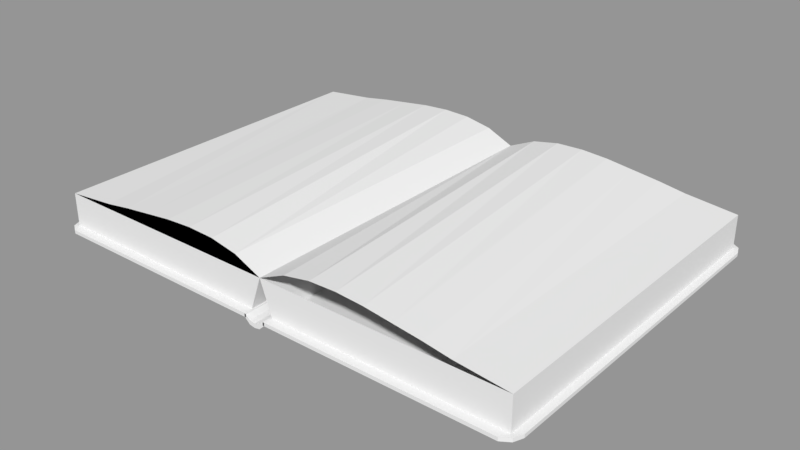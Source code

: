 # Source: Spellbook.blend  (saved by Blender 2.79.0; exported with 4.5.12 LTS)
import bpy
from mathutils import Matrix  # noqa: F401  (used for matrix-valued properties, if any)

bpy.ops.wm.read_factory_settings(use_empty=True)
scene = bpy.context.scene
scene.name = 'Scene'

# ---- collections
col_collection_1 = bpy.data.collections.new('Collection 1'); scene.collection.children.link(col_collection_1)

# ---- materials (node trees are filled in below, after node groups)
mat_material = bpy.data.materials.new('Material')
mat_material.alpha_threshold = 0.0
mat_material.use_transparent_shadow = False
mat_material.roughness = 0.5
mat_material.line_color = (0.0, 0.0, 0.0, 1.0)

# ---- material node trees

# ---- meshes
me_spine = bpy.data.meshes.new('Spine')
me_spine.from_pydata([(-1.0, -1.0, 4.7), (-1.0, -1.0, 5.0), (-1.0, 1.0, 4.7), (-1.0, 1.0, 5.0), (1.0, -1.0, 4.7), (1.0, -1.0, 5.0), (1.0, 1.0, 4.7), (1.0, 1.0, 5.0), (0.0, -1.0, 4.1), (0.0, -1.0, 4.5), (0.5, -1.0, 4.2), (-0.5, -1.0, 4.6), (-0.5, -1.0, 4.2), (0.5, -1.0, 4.6), (0.0, 1.0, 4.1), (0.0, 1.0, 4.5), (-0.5, 1.0, 4.2), (0.5, 1.0, 4.6), (0.5, 1.0, 4.2), (-0.5, 1.0, 4.6), (-0.904, -1.0, 5.0), (-0.904, 1.0, 5.0), (0.901, 1.0, 5.0), (0.901, -1.0, 5.0)], [], [(0, 1, 3, 2), (18, 17, 22, 7, 6), (6, 7, 5, 4), (12, 11, 20, 1, 0), (2, 16, 14, 18, 6, 4, 10, 8, 12, 0), (20, 21, 3, 1), (10, 13, 9, 8), (4, 5, 23, 13, 10), (8, 9, 11, 12), (16, 19, 15, 14), (2, 3, 21, 19, 16), (14, 15, 17, 18), (22, 17, 15, 19, 21, 20, 11, 9, 13, 23), (7, 22, 23, 5)])
_uv = me_spine.uv_layers.new(name='UVMap')
_uv.uv.foreach_set('vector', [0.7632, 1.0, 0.6842, 1.0, 0.6842, 0.5, 0.7632, 0.5, 0.5526, 0.375, 0.6579, 0.375, 0.7632, 0.4752, 0.7632, 0.5, 0.6842, 0.5, 0.8421, 1.0, 0.7632, 1.0, 0.7632, 0.5, 0.8421, 0.5, 0.9737, 0.125, 0.8684, 0.125, 0.7632, 0.02399, 0.7632, 0.0, 0.8421, 0.0, 0.5263, 0.5, 0.5263, 0.625, 0.5263, 0.75, 0.5263, 0.875, 0.5263, 1.0, 0.0, 1.0, 0.0, 0.875, 0.0, 0.75, 0.0, 0.625, 3.137e-08, 0.5, 7.843e-08, 0.476, 0.5263, 0.476, 0.5263, 0.5, 7.843e-08, 0.5, 0.9737, 0.375, 0.8684, 0.375, 0.8947, 0.25, 1.0, 0.25, 0.8421, 0.5, 0.7632, 0.5, 0.7632, 0.4752, 0.8684, 0.375, 0.9737, 0.375, 1.0, 0.25, 0.8947, 0.25, 0.8684, 0.125, 0.9737, 0.125, 0.5526, 0.125, 0.6579, 0.125, 0.6316, 0.25, 0.5263, 0.25, 0.6842, 2.98e-08, 0.7632, 0.0, 0.7632, 0.02399, 0.6579, 0.125, 0.5526, 0.125, 0.5263, 0.25, 0.6316, 0.25, 0.6579, 0.375, 0.5526, 0.375, 0.5263, 0.02476, 0.5263, 0.125, 0.5263, 0.25, 0.5263, 0.375, 0.5263, 0.476, 7.843e-08, 0.476, 7.843e-08, 0.375, 3.137e-08, 0.25, 3.137e-08, 0.125, 0.0, 0.02476, 0.5263, 0.0, 0.5263, 0.02476, 0.0, 0.02476, 0.0, 7.451e-08])
me_spine.materials.append(None)
me_spine.use_remesh_preserve_volume = False
me_spine.use_remesh_preserve_attributes = False
me_spine.use_mirror_vertex_groups = False
me_spine.update()
me_right = bpy.data.meshes.new('Right')
me_right.from_pydata([(1.0, 1.0, -1.0), (1.0, -1.0, -1.0), (-0.9, -1.0, -1.0), (-0.9, 1.0, -1.0), (1.0, 1.0, 1.0), (1.0, -1.0, 1.0), (-1.0, -1.0, 1.0), (-1.0, 1.0, 1.0), (-5.364e-07, -1.0, 1.0), (-0.5, -1.0, 1.0), (0.5, -1.0, 1.0), (-0.75, -1.0, 1.0), (0.25, -1.0, 1.0), (-0.25, -1.0, 1.0), (0.75, -1.0, 1.0), (2.384e-07, 1.0, 1.0), (-0.5, 1.0, 1.0), (0.5, 1.0, 1.0), (-0.75, 1.0, 1.0), (0.25, 1.0, 1.0), (-0.25, 1.0, 1.0), (0.75, 1.0, 1.0)], [], [(0, 1, 2, 3), (0, 4, 5, 1), (1, 5, 14, 10, 12, 8, 13, 9, 11, 6, 2), (2, 6, 7, 3), (4, 0, 3, 7, 18, 16, 20, 15, 19, 17, 21)])
_uv = me_right.uv_layers.new(name='UVMap')
_uv.uv.foreach_set('vector', [1.0, 0.0, 1.0, 0.4997, 0.678, 0.4997, 0.678, 2.978e-08, 0.678, 0.9994, 0.339, 0.9994, 0.339, 0.4997, 0.678, 0.4997, 0.339, 0.5003, 0.339, 1.0, 0.2966, 1.0, 0.2542, 1.0, 0.2119, 1.0, 0.1695, 1.0, 0.1271, 1.0, 0.08475, 1.0, 0.04237, 1.0, 0.0, 1.0, 0.01695, 0.5003, 0.339, 1.489e-08, 0.339, 0.5003, 9.092e-08, 0.5003, 0.0, 0.0, 0.339, 0.0, 0.678, 2.978e-08, 0.678, 0.4747, 0.339, 0.4997, 0.339, 0.4372, 0.339, 0.3748, 0.339, 0.3123, 0.339, 0.2498, 0.339, 0.1874, 0.339, 0.1249, 0.339, 0.06246])
me_right.materials.append(mat_material)
me_right.use_remesh_preserve_volume = False
me_right.use_remesh_preserve_attributes = False
me_right.use_mirror_vertex_groups = False
me_right.update()
me_right_page = bpy.data.meshes.new('Right Page')
me_right_page.from_pydata([(-1.0, -1.0, 0.0), (1.0, -1.0, 0.0), (-1.0, 1.0, 0.0), (1.0, 1.0, 0.0), (-0.1, -1.0, 0.95), (0.35, -1.0, 0.55), (-0.55, -1.0, 1.0), (0.575, -1.0, 0.3), (-0.325, -1.0, 1.05), (0.125, -1.0, 0.75), (-0.775, -1.0, 0.7), (-0.1, 1.0, 0.95), (-0.55, 1.0, 1.0), (0.35, 1.0, 0.55), (-0.775, 1.0, 0.7), (0.125, 1.0, 0.75), (-0.325, 1.0, 1.05), (0.575, 1.0, 0.3)], [], [(0, 10, 6, 8, 4, 9, 5, 7, 1, 3, 17, 13, 15, 11, 16, 12, 14, 2)])
_uv = me_right_page.uv_layers.new(name='UVMap')
_uv.uv.foreach_set('vector', [-0.0009325, 0.0003434, 0.1241, 0.0003434, 0.2492, 0.0003434, 0.3742, 0.0003434, 0.4993, 0.0003434, 0.6243, 0.0003434, 0.7494, 0.0003434, 0.8744, 0.0003434, 0.9994, 0.0003434, 0.9999, 0.9971, 0.8747, 0.9971, 0.7496, 0.9971, 0.6244, 0.9971, 0.4993, 0.9971, 0.3741, 0.9971, 0.2489, 0.9971, 0.1238, 0.9971, -0.00136, 0.9971])
me_right_page.use_remesh_preserve_volume = False
me_right_page.use_remesh_preserve_attributes = False
me_right_page.use_mirror_vertex_groups = False
me_right_page.update()
me_right_cover = bpy.data.meshes.new('Right Cover')
me_right_cover.from_pydata([(-0.97, -0.97, -1.0), (-0.97, -0.97, 1.0), (-0.97, 0.97, -1.0), (-0.97, 0.97, 1.0), (1.0, -1.0, -1.0), (1.0, -1.0, 1.0), (1.0, 1.0, -1.0), (1.0, 1.0, 1.0), (-0.9, -1.0, -1.0), (-0.9, -1.0, 1.0), (-1.0, 0.92, -1.0), (-1.0, 0.92, 1.0), (-0.9, 1.0, -1.0), (-0.9, 1.0, 1.0), (-1.0, -0.92, -1.0), (-1.0, -0.92, 1.0)], [], [(10, 11, 3, 2), (12, 13, 7, 6), (6, 7, 5, 4), (8, 9, 1, 0), (2, 12, 6, 4, 8, 0, 14, 10), (7, 13, 3, 11, 15, 1, 9, 5), (4, 5, 9, 8), (14, 15, 11, 10), (2, 3, 13, 12), (0, 1, 15, 14)])
_uv = me_right_cover.uv_layers.new(name='UVMap')
_uv.uv.foreach_set('vector', [0.6553, 1.0, 0.6553, 0.5, 0.6638, 0.5, 0.6638, 1.0, 0.9773, 0.5, 0.9773, 1.0, 0.6638, 1.0, 0.6638, 0.5, 0.3369, 0.5, 1.305e-07, 0.5, 0.0, 1.341e-07, 0.3369, 0.0, 0.9874, 0.5, 0.9874, 0.0, 1.0, 0.0, 1.0, 0.5, 0.005054, 0.9925, 0.0, 0.975, 9.037e-08, 0.5, 0.3369, 0.5, 0.3369, 0.975, 0.3319, 0.9925, 0.3235, 1.0, 0.01348, 1.0, 0.3369, 0.5, 0.3369, 0.025, 0.342, 0.0075, 0.3504, 4.47e-08, 0.6604, 0.0, 0.6688, 0.0075, 0.6739, 0.025, 0.6739, 0.5, 0.6739, 0.5, 0.6739, 4.47e-08, 0.9874, 0.0, 0.9874, 0.5, 0.3454, 1.0, 0.3454, 0.5, 0.6553, 0.5, 0.6553, 1.0, 0.9899, 0.5, 0.9899, 1.0, 0.9773, 1.0, 0.9773, 0.5, 0.3369, 1.0, 0.3369, 0.5, 0.3454, 0.5, 0.3454, 1.0])
me_right_cover.materials.append(None)
me_right_cover.use_remesh_preserve_volume = False
me_right_cover.use_remesh_preserve_attributes = False
me_right_cover.use_mirror_vertex_groups = False
me_right_cover.update()
me_left = bpy.data.meshes.new('Left')
me_left.from_pydata([(0.9, 1.0, -1.0), (0.9, -1.0, -1.0), (-1.0, -1.0, -1.0), (-1.0, 1.0, -1.0), (1.0, 1.0, 1.0), (1.0, -1.0, 1.0), (-1.0, -1.0, 1.0), (-1.0, 1.0, 1.0), (-5.364e-07, -1.0, 1.0), (-0.5, -1.0, 1.0), (0.5, -1.0, 1.0), (-0.75, -1.0, 1.0), (0.25, -1.0, 1.0), (-0.25, -1.0, 1.0), (0.75, -1.0, 1.0), (2.384e-07, 1.0, 1.0), (-0.5, 1.0, 1.0), (0.5, 1.0, 1.0), (-0.75, 1.0, 1.0), (0.25, 1.0, 1.0), (-0.25, 1.0, 1.0), (0.75, 1.0, 1.0)], [], [(0, 1, 2, 3), (0, 4, 5, 1), (1, 5, 14, 10, 12, 8, 13, 9, 11, 6, 2), (2, 6, 7, 3), (4, 0, 3, 7, 18, 16, 20, 15, 19, 17, 21)])
_uv = me_left.uv_layers.new(name='UVMap')
_uv.uv.foreach_set('vector', [1.0, 0.0, 1.0, 0.4997, 0.678, 0.4997, 0.678, 2.978e-08, 0.339, 1.489e-08, 0.339, 0.5003, 0.0, 0.5003, 1.111e-07, 0.0, 0.3559, 0.4997, 0.339, 1.34e-07, 0.3814, 1.34e-07, 0.4237, 8.935e-08, 0.4661, 5.957e-08, 0.5085, 5.957e-08, 0.5508, 2.978e-08, 0.5932, 0.0, 0.6356, 0.0, 0.678, 0.0, 0.678, 0.4997, 0.339, 1.0, 4.041e-08, 1.0, 0.0, 0.5003, 0.339, 0.5003, 0.339, 0.4997, 0.678, 0.5247, 0.678, 0.9994, 0.339, 0.9994, 0.339, 0.9369, 0.339, 0.8745, 0.339, 0.812, 0.339, 0.7495, 0.339, 0.6871, 0.339, 0.6246, 0.339, 0.5621])
me_left.materials.append(mat_material)
me_left.use_remesh_preserve_volume = False
me_left.use_remesh_preserve_attributes = False
me_left.use_mirror_vertex_groups = False
me_left.update()
me_left_cover = bpy.data.meshes.new('Left Cover')
me_left_cover.from_pydata([(-0.97, -0.97, -1.0), (-0.97, -0.97, 1.0), (-0.97, 0.97, -1.0), (-0.97, 0.97, 1.0), (1.0, -1.0, -1.0), (1.0, -1.0, 1.0), (1.0, 1.0, -1.0), (1.0, 1.0, 1.0), (-0.9, -1.0, -1.0), (-0.9, -1.0, 1.0), (-1.0, 0.92, -1.0), (-1.0, 0.92, 1.0), (-0.9, 1.0, -1.0), (-0.9, 1.0, 1.0), (-1.0, -0.92, -1.0), (-1.0, -0.92, 1.0)], [], [(10, 11, 3, 2), (12, 13, 7, 6), (6, 7, 5, 4), (8, 9, 1, 0), (2, 12, 6, 4, 8, 0, 14, 10), (7, 13, 3, 11, 15, 1, 9, 5), (4, 5, 9, 8), (14, 15, 11, 10), (2, 3, 13, 12), (0, 1, 15, 14)])
_uv = me_left_cover.uv_layers.new(name='UVMap')
_uv.uv.foreach_set('vector', [0.6553, 1.0, 0.6553, 0.5, 0.6638, 0.5, 0.6638, 1.0, 0.9773, 0.5, 0.9773, 1.0, 0.6638, 1.0, 0.6638, 0.5, 0.3369, 0.5, 1.305e-07, 0.5, 0.0, 1.341e-07, 0.3369, 0.0, 0.9874, 0.5, 0.9874, 0.0, 1.0, 0.0, 1.0, 0.5, 0.005054, 0.9925, 0.0, 0.975, 9.037e-08, 0.5, 0.3369, 0.5, 0.3369, 0.975, 0.3319, 0.9925, 0.3235, 1.0, 0.01348, 1.0, 0.3369, 0.5, 0.3369, 0.025, 0.342, 0.0075, 0.3504, 4.47e-08, 0.6604, 0.0, 0.6688, 0.0075, 0.6739, 0.025, 0.6739, 0.5, 0.6739, 0.5, 0.6739, 4.47e-08, 0.9874, 0.0, 0.9874, 0.5, 0.3454, 1.0, 0.3454, 0.5, 0.6553, 0.5, 0.6553, 1.0, 0.9899, 0.5, 0.9899, 1.0, 0.9773, 1.0, 0.9773, 0.5, 0.3369, 1.0, 0.3369, 0.5, 0.3454, 0.5, 0.3454, 1.0])
me_left_cover.materials.append(None)
me_left_cover.use_remesh_preserve_volume = False
me_left_cover.use_remesh_preserve_attributes = False
me_left_cover.use_mirror_vertex_groups = False
me_left_cover.update()
me_left_page = bpy.data.meshes.new('Left Page')
me_left_page.from_pydata([(-1.0, -1.0, 0.0), (1.0, -1.0, 0.0), (-1.0, 1.0, 0.0), (1.0, 1.0, 0.0), (0.1, -1.0, 0.95), (0.55, -1.0, 1.0), (-0.35, -1.0, 0.55), (0.775, -1.0, 0.7), (-0.125, -1.0, 0.75), (0.325, -1.0, 1.05), (-0.575, -1.0, 0.3), (0.1, 1.0, 0.95), (-0.35, 1.0, 0.55), (0.55, 1.0, 1.0), (-0.575, 1.0, 0.3), (0.325, 1.0, 1.05), (-0.125, 1.0, 0.75), (0.775, 1.0, 0.7)], [], [(0, 10, 6, 8, 4, 9, 5, 7, 1, 3, 17, 13, 15, 11, 16, 12, 14, 2)])
_uv = me_left_page.uv_layers.new(name='UVMap')
_uv.uv.foreach_set('vector', [0.002662, 0.001674, 0.127, 0.001674, 0.2513, 0.001674, 0.3757, 0.001674, 0.5, 0.001674, 0.6243, 0.001674, 0.7487, 0.001674, 0.873, 0.001674, 0.9974, 0.001674, 1.0, 0.9989, 0.875, 0.9989, 0.75, 0.9989, 0.625, 0.9989, 0.5, 0.9989, 0.375, 0.9989, 0.25, 0.9989, 0.1251, 0.9989, 7.081e-05, 0.9989])
me_left_page.use_remesh_preserve_volume = False
me_left_page.use_remesh_preserve_attributes = False
me_left_page.use_mirror_vertex_groups = False
me_left_page.update()
me_front = bpy.data.meshes.new('Front')
me_front.from_pydata([(-0.8, -1.0, 0.0), (1.0, -1.0, 0.0), (-0.8, 1.0, 0.0), (1.0, 1.0, 0.0), (0.0, -1.0, 0.0), (0.5, -1.0, 0.0), (-0.5, -1.0, 0.0), (0.75, -1.0, 0.0), (-0.25, -1.0, 0.0), (0.25, -1.0, 0.0), (-0.75, -1.0, 0.0), (0.0, 1.0, 0.0), (-0.5, 1.0, 0.0), (0.5, 1.0, 0.0), (-0.75, 1.0, 0.0), (0.25, 1.0, 0.0), (-0.25, 1.0, 0.0), (0.75, 1.0, 0.0)], [], [(0, 10, 6, 8, 4, 9, 5, 7, 1, 3, 17, 13, 15, 11, 16, 12, 14, 2)])
_uv = me_front.uv_layers.new(name='UVMap')
_uv.uv.foreach_set('vector', [0.002662, 0.001674, 0.127, 0.001674, 0.2513, 0.001674, 0.3757, 0.001674, 0.5, 0.001674, 0.6243, 0.001674, 0.7487, 0.001674, 0.873, 0.001674, 0.9974, 0.001674, 1.0, 0.9989, 0.875, 0.9989, 0.75, 0.9989, 0.625, 0.9989, 0.5, 0.9989, 0.375, 0.9989, 0.25, 0.9989, 0.1251, 0.9989, 7.081e-05, 0.9989])
me_front.use_remesh_preserve_volume = False
me_front.use_remesh_preserve_attributes = False
me_front.use_mirror_vertex_groups = False
me_front.update()
me_back = bpy.data.meshes.new('Back')
me_back.from_pydata([(-0.8, -1.0, 0.0), (1.0, -1.0, 0.0), (-0.8, 1.0, 0.0), (1.0, 1.0, 0.0), (0.0, -1.0, 0.0), (0.5, -1.0, 0.0), (-0.5, -1.0, 0.0), (0.75, -1.0, 0.0), (-0.25, -1.0, 0.0), (0.25, -1.0, 0.0), (-0.75, -1.0, 0.0), (0.0, 1.0, 0.0), (-0.5, 1.0, 0.0), (0.5, 1.0, 0.0), (-0.75, 1.0, 0.0), (0.25, 1.0, 0.0), (-0.25, 1.0, 0.0), (0.75, 1.0, 0.0)], [], [(0, 2, 14, 12, 16, 11, 15, 13, 17, 3, 1, 7, 5, 9, 4, 8, 6, 10)])
_uv = me_back.uv_layers.new(name='UVMap')
_uv.uv.foreach_set('vector', [0.002662, 0.001674, 7.081e-05, 0.9989, 0.1251, 0.9989, 0.25, 0.9989, 0.375, 0.9989, 0.5, 0.9989, 0.625, 0.9989, 0.75, 0.9989, 0.875, 0.9989, 1.0, 0.9989, 0.9974, 0.001674, 0.873, 0.001674, 0.7487, 0.001674, 0.6243, 0.001674, 0.5, 0.001674, 0.3757, 0.001674, 0.2513, 0.001674, 0.127, 0.001674])
me_back.use_remesh_preserve_volume = False
me_back.use_remesh_preserve_attributes = False
me_back.use_mirror_vertex_groups = False
me_back.update()

# ---- objects
ob_spine = bpy.data.objects.new('Spine', me_spine)
ob_right = bpy.data.objects.new('Right', me_right)
ob_right_page = bpy.data.objects.new('Right Page', me_right_page)
ob_right_cover = bpy.data.objects.new('Right Cover', me_right_cover)
ob_left = bpy.data.objects.new('Left', me_left)
ob_left_cover = bpy.data.objects.new('Left Cover', me_left_cover)
ob_left_page = bpy.data.objects.new('Left Page', me_left_page)
ob_page = bpy.data.objects.new('Page', None)
ob_front = bpy.data.objects.new('Front', me_front)
ob_back = bpy.data.objects.new('Back', me_back)

# ---- transforms, parenting, visibility, modifiers, constraints
ob_spine.location = (0.0, 0.0, -0.2912)
ob_spine.scale = (0.06427, 1.05, 0.06)
ob_spine.lineart.crease_threshold = 0.0
ob_right.location = (0.7, 0.0, 0.1)
ob_right.scale = (0.7, 1.0, 0.1)
ob_right.lock_rotations_4d = False
ob_right.empty_display_type = 'ARROWS'
ob_right.lineart.crease_threshold = 0.0
ob_right_page.parent = ob_right
ob_right_page.location = (0.0, 0.0, 1.0)
ob_right_page.lineart.crease_threshold = 0.0
ob_right_cover.parent = ob_right
ob_right_cover.location = (0.07, 0.0, -1.0)
ob_right_cover.rotation_euler = (0.0, 3.142, 0.0)
ob_right_cover.scale = (0.99, 1.05, 0.1)
ob_right_cover.lineart.crease_threshold = 0.0
ob_left.location = (-0.7, 0.0, 0.1)
ob_left.scale = (0.7, 1.0, 0.1)
ob_left.lock_rotations_4d = False
ob_left.empty_display_type = 'ARROWS'
ob_left.lineart.crease_threshold = 0.0
ob_left_cover.parent = ob_left
ob_left_cover.location = (-0.07, 0.0, -1.0)
ob_left_cover.scale = (0.99, 1.05, 0.1)
ob_left_cover.lineart.crease_threshold = 0.0
ob_left_page.parent = ob_left
ob_left_page.location = (0.0, 0.0, 1.0)
ob_left_page.lineart.crease_threshold = 0.0
ob_page.location = (-0.7, 0.0, -0.8)
ob_page.rotation_mode = 'QUATERNION'
ob_page.rotation_quaternion = (1.0, 0.0, 0.0, 0.0)
ob_page.scale = (0.7, 1.0, 1.0)
ob_page.empty_image_offset = (0.0, 0.0)
ob_page.show_bounds = True
ob_page.lineart.crease_threshold = 0.0
ob_front.parent = ob_page
ob_front.location = (0.0, 0.0, 1.0)
ob_front.rotation_mode = 'QUATERNION'
ob_front.rotation_quaternion = (1.0, 0.0, 0.0, 0.0)
ob_front.lineart.crease_threshold = 0.0
ob_back.parent = ob_page
ob_back.location = (0.0, 0.0, 1.0)
ob_back.rotation_mode = 'QUATERNION'
ob_back.rotation_quaternion = (1.0, 0.0, 0.0, 0.0)
ob_back.lineart.crease_threshold = 0.0

# ---- collection membership
col_collection_1.objects.link(ob_spine)
col_collection_1.objects.link(ob_right)
col_collection_1.objects.link(ob_right_page)
col_collection_1.objects.link(ob_right_cover)
col_collection_1.objects.link(ob_left)
col_collection_1.objects.link(ob_left_cover)
col_collection_1.objects.link(ob_left_page)
col_collection_1.objects.link(ob_page)
col_collection_1.objects.link(ob_front)
col_collection_1.objects.link(ob_back)

# ---- scene / render settings (as saved in the file)
scene.frame_start = 1; scene.frame_end = 60; scene.frame_set(0)
scene.render.engine = 'BLENDER_EEVEE_NEXT'
scene.render.resolution_percentage = 50
scene.render.dither_intensity = 0.0
scene.cycles.use_denoising = False
scene.cycles.samples = 128
scene.cycles.sampling_pattern = 'TABULATED_SOBOL'
scene.cycles.use_adaptive_sampling = False
scene.cycles.use_light_tree = False
scene.cycles.blur_glossy = 0.0
scene.cycles.sample_clamp_indirect = 0.0
scene.view_settings.view_transform = 'Standard'
bpy.context.view_layer.update()

# ---- added for rendering (the .blend has no active camera and no usable light): camera, sun + grey world if the file has none
cam_auto = bpy.data.cameras.new('AutoCamera')
cam_auto.lens = 50.0
cam_auto.sensor_width = 36.0
cam_auto.clip_end = 1000.0
ob_auto_camera = bpy.data.objects.new('AutoCamera', cam_auto)
scene.collection.objects.link(ob_auto_camera)
ob_auto_camera.location = (3.30858, -3.97029, 2.72427)
ob_auto_camera.rotation_euler = (1.09748, -7.21219e-08, 0.694738)
scene.camera = ob_auto_camera
light_auto_sun = bpy.data.lights.new('AutoSun', 'SUN')
light_auto_sun.energy = 3.0
light_auto_sun.angle = 0.0523599
ob_auto_sun = bpy.data.objects.new('AutoSun', light_auto_sun)
scene.collection.objects.link(ob_auto_sun)
ob_auto_sun.rotation_euler = (0.872665, 0.174533, 0.523599)
if scene.world is None:
    world_auto = bpy.data.worlds.new('AutoWorld')
    world_auto.color = (0.3, 0.3, 0.3)
    scene.world = world_auto
bpy.context.view_layer.update()
